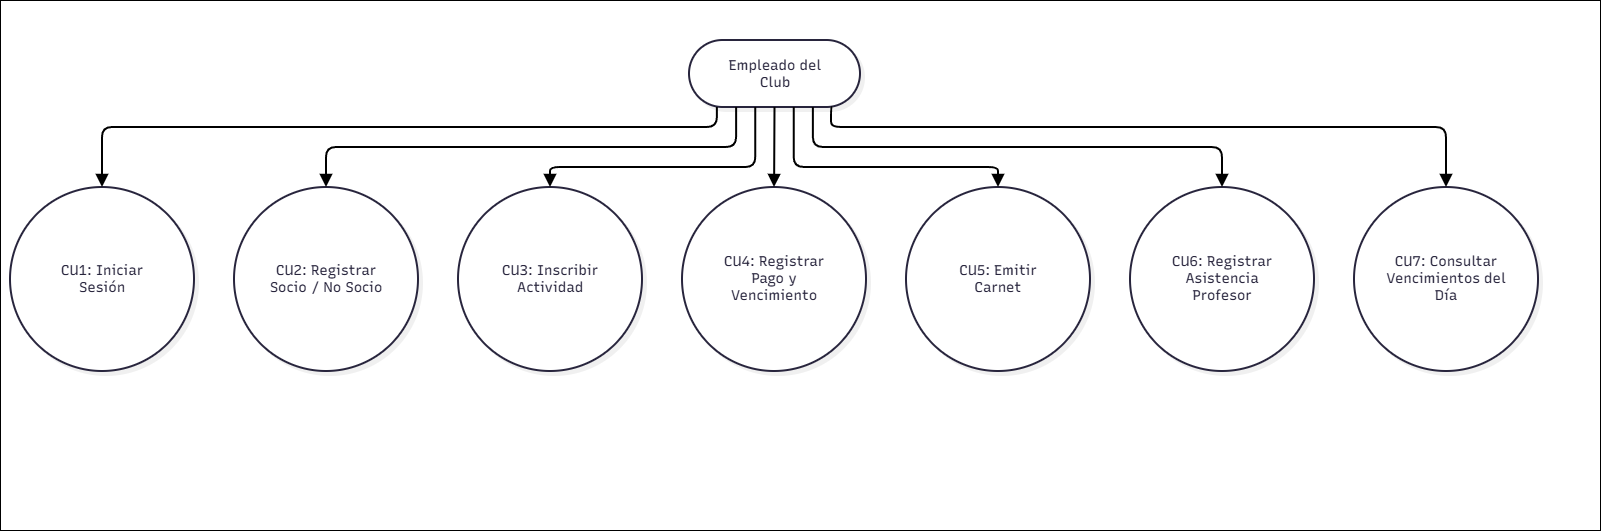

The diagram above was exported from draw.io. Its source (the exported page's mxGraphModel, read from the mxfile embedded in the PNG):
<mxGraphModel dx="1775" dy="2161" grid="1" gridSize="10" guides="1" tooltips="1" connect="1" arrows="1" fold="1" page="1" pageScale="1" pageWidth="827" pageHeight="1169" math="0" shadow="0">
  <root>
    <mxCell id="0" />
    <mxCell id="1" parent="0" />
    <mxCell id="c5Z8Cg75uAnSoATIt4oO-19" parent="1" style="rounded=0;whiteSpace=wrap;html=1;" value="" vertex="1">
      <mxGeometry height="530" width="1600" x="10" y="-40" as="geometry" />
    </mxCell>
    <UserObject label="" mermaidData="{&#10;  &quot;data&quot;: &quot;graph TD\n    %% Actor\n    Actor([Empleado del Club])\n\n    %% Casos de Uso (Procesos)\n    CU1((CU1: Iniciar Sesión))\n    CU2((CU2: Registrar Socio / No Socio))\n    CU3((CU3: Inscribir Actividad))\n    CU4((CU4: Registrar Pago y Vencimiento))\n    CU5((CU5: Emitir Carnet))\n    CU6((CU6: Registrar Asistencia Profesor))\n    CU7((CU7: Consultar Vencimientos del Día))\n\n    %% Relaciones de interacción\n    Actor --&gt; CU1\n    Actor --&gt; CU2\n    Actor --&gt; CU3\n    Actor --&gt; CU4\n    Actor --&gt; CU5\n    Actor --&gt; CU6\n    Actor --&gt; CU7\n\n    %% Relaciones de dependencia (Includes / Extends)\n    CU4 ..-&gt;|&lt;&lt;include&gt;&gt;| CU2\n    CU5 ..-&gt;|&lt;&lt;include&gt;&gt;| CU2&quot;,&#10;  &quot;config&quot;: null,&#10;  &quot;version&quot;: &quot;12&quot;&#10;}" id="c5Z8Cg75uAnSoATIt4oO-1">
      <mxCell connectable="0" parent="1" style="group;transparentBounds=1;editIcon=1;lockedGroup=0;groupPadding=10;" vertex="1">
        <mxGeometry as="geometry" />
      </mxCell>
    </UserObject>
    <UserObject label="Empleado del Club" mermaidId="n:Actor" mermaidBaseStyle="html=1;rounded=1;whiteSpace=wrap;arcSize=50;strokeWidth=2;fillColor=#ffffff;strokeColor=#28253D;fontColor=#28253D;fontFamily=Recursive;fontSize=14;shadow=1;shadowColor=#000000;shadowOffsetX=4;shadowOffsetY=4;shadowBlur=0;shadowOpacity=6;" mermaidBaseValue="Empleado del Club" id="c5Z8Cg75uAnSoATIt4oO-2">
      <mxCell parent="c5Z8Cg75uAnSoATIt4oO-1" style="html=1;rounded=1;whiteSpace=wrap;arcSize=50;strokeWidth=2;fillColor=#ffffff;strokeColor=#28253D;fontColor=#28253D;fontFamily=Recursive;fontSize=14;shadow=1;shadowColor=#000000;shadowOffsetX=4;shadowOffsetY=4;shadowBlur=0;shadowOpacity=6;labelWidth=120;fontSource=https%3A%2F%2Ffonts.googleapis.com%2Fcss%3Ffamily%3DRecursive;" vertex="1">
        <mxGeometry height="67" width="171" x="699" as="geometry" />
      </mxCell>
    </UserObject>
    <UserObject label="CU1: Iniciar Sesión" mermaidId="n:CU1" mermaidBaseStyle="ellipse;html=1;aspect=fixed;strokeWidth=2;whiteSpace=wrap;fillColor=#ffffff;strokeColor=#28253D;fontColor=#28253D;fontFamily=Recursive;fontSize=14;shadow=1;shadowColor=#000000;shadowOffsetX=4;shadowOffsetY=4;shadowBlur=0;shadowOpacity=6;" mermaidBaseValue="CU1: Iniciar Sesión" id="c5Z8Cg75uAnSoATIt4oO-3">
      <mxCell parent="c5Z8Cg75uAnSoATIt4oO-1" style="ellipse;html=1;aspect=fixed;strokeWidth=2;whiteSpace=wrap;fillColor=#ffffff;strokeColor=#28253D;fontColor=#28253D;fontFamily=Recursive;fontSize=14;shadow=1;shadowColor=#000000;shadowOffsetX=4;shadowOffsetY=4;shadowBlur=0;shadowOpacity=6;labelWidth=120;fontSource=https%3A%2F%2Ffonts.googleapis.com%2Fcss%3Ffamily%3DRecursive;" vertex="1">
        <mxGeometry height="184" width="184" x="20" y="147" as="geometry" />
      </mxCell>
    </UserObject>
    <UserObject label="CU2: Registrar Socio / No Socio" mermaidId="n:CU2" mermaidBaseStyle="ellipse;html=1;aspect=fixed;strokeWidth=2;whiteSpace=wrap;fillColor=#ffffff;strokeColor=#28253D;fontColor=#28253D;fontFamily=Recursive;fontSize=14;shadow=1;shadowColor=#000000;shadowOffsetX=4;shadowOffsetY=4;shadowBlur=0;shadowOpacity=6;" mermaidBaseValue="CU2: Registrar Socio / No Socio" id="c5Z8Cg75uAnSoATIt4oO-4">
      <mxCell parent="c5Z8Cg75uAnSoATIt4oO-1" style="ellipse;html=1;aspect=fixed;strokeWidth=2;whiteSpace=wrap;fillColor=#ffffff;strokeColor=#28253D;fontColor=#28253D;fontFamily=Recursive;fontSize=14;shadow=1;shadowColor=#000000;shadowOffsetX=4;shadowOffsetY=4;shadowBlur=0;shadowOpacity=6;labelWidth=120;fontSource=https%3A%2F%2Ffonts.googleapis.com%2Fcss%3Ffamily%3DRecursive;" vertex="1">
        <mxGeometry height="184" width="184" x="244" y="147" as="geometry" />
      </mxCell>
    </UserObject>
    <UserObject label="CU3: Inscribir Actividad" mermaidId="n:CU3" mermaidBaseStyle="ellipse;html=1;aspect=fixed;strokeWidth=2;whiteSpace=wrap;fillColor=#ffffff;strokeColor=#28253D;fontColor=#28253D;fontFamily=Recursive;fontSize=14;shadow=1;shadowColor=#000000;shadowOffsetX=4;shadowOffsetY=4;shadowBlur=0;shadowOpacity=6;" mermaidBaseValue="CU3: Inscribir Actividad" id="c5Z8Cg75uAnSoATIt4oO-5">
      <mxCell parent="c5Z8Cg75uAnSoATIt4oO-1" style="ellipse;html=1;aspect=fixed;strokeWidth=2;whiteSpace=wrap;fillColor=#ffffff;strokeColor=#28253D;fontColor=#28253D;fontFamily=Recursive;fontSize=14;shadow=1;shadowColor=#000000;shadowOffsetX=4;shadowOffsetY=4;shadowBlur=0;shadowOpacity=6;labelWidth=120;fontSource=https%3A%2F%2Ffonts.googleapis.com%2Fcss%3Ffamily%3DRecursive;" vertex="1">
        <mxGeometry height="184" width="184" x="468" y="147" as="geometry" />
      </mxCell>
    </UserObject>
    <UserObject label="CU4: Registrar Pago y Vencimiento" mermaidId="n:CU4" mermaidBaseStyle="ellipse;html=1;aspect=fixed;strokeWidth=2;whiteSpace=wrap;fillColor=#ffffff;strokeColor=#28253D;fontColor=#28253D;fontFamily=Recursive;fontSize=14;shadow=1;shadowColor=#000000;shadowOffsetX=4;shadowOffsetY=4;shadowBlur=0;shadowOpacity=6;" mermaidBaseValue="CU4: Registrar Pago y Vencimiento" id="c5Z8Cg75uAnSoATIt4oO-6">
      <mxCell parent="c5Z8Cg75uAnSoATIt4oO-1" style="ellipse;html=1;aspect=fixed;strokeWidth=2;whiteSpace=wrap;fillColor=#ffffff;strokeColor=#28253D;fontColor=#28253D;fontFamily=Recursive;fontSize=14;shadow=1;shadowColor=#000000;shadowOffsetX=4;shadowOffsetY=4;shadowBlur=0;shadowOpacity=6;labelWidth=120;fontSource=https%3A%2F%2Ffonts.googleapis.com%2Fcss%3Ffamily%3DRecursive;" vertex="1">
        <mxGeometry height="184" width="184" x="692" y="147" as="geometry" />
      </mxCell>
    </UserObject>
    <UserObject label="CU5: Emitir Carnet" mermaidId="n:CU5" mermaidBaseStyle="ellipse;html=1;aspect=fixed;strokeWidth=2;whiteSpace=wrap;fillColor=#ffffff;strokeColor=#28253D;fontColor=#28253D;fontFamily=Recursive;fontSize=14;shadow=1;shadowColor=#000000;shadowOffsetX=4;shadowOffsetY=4;shadowBlur=0;shadowOpacity=6;" mermaidBaseValue="CU5: Emitir Carnet" id="c5Z8Cg75uAnSoATIt4oO-7">
      <mxCell parent="c5Z8Cg75uAnSoATIt4oO-1" style="ellipse;html=1;aspect=fixed;strokeWidth=2;whiteSpace=wrap;fillColor=#ffffff;strokeColor=#28253D;fontColor=#28253D;fontFamily=Recursive;fontSize=14;shadow=1;shadowColor=#000000;shadowOffsetX=4;shadowOffsetY=4;shadowBlur=0;shadowOpacity=6;labelWidth=120;fontSource=https%3A%2F%2Ffonts.googleapis.com%2Fcss%3Ffamily%3DRecursive;" vertex="1">
        <mxGeometry height="184" width="184" x="916" y="147" as="geometry" />
      </mxCell>
    </UserObject>
    <UserObject label="CU6: Registrar Asistencia Profesor" mermaidId="n:CU6" mermaidBaseStyle="ellipse;html=1;aspect=fixed;strokeWidth=2;whiteSpace=wrap;fillColor=#ffffff;strokeColor=#28253D;fontColor=#28253D;fontFamily=Recursive;fontSize=14;shadow=1;shadowColor=#000000;shadowOffsetX=4;shadowOffsetY=4;shadowBlur=0;shadowOpacity=6;" mermaidBaseValue="CU6: Registrar Asistencia Profesor" id="c5Z8Cg75uAnSoATIt4oO-8">
      <mxCell parent="c5Z8Cg75uAnSoATIt4oO-1" style="ellipse;html=1;aspect=fixed;strokeWidth=2;whiteSpace=wrap;fillColor=#ffffff;strokeColor=#28253D;fontColor=#28253D;fontFamily=Recursive;fontSize=14;shadow=1;shadowColor=#000000;shadowOffsetX=4;shadowOffsetY=4;shadowBlur=0;shadowOpacity=6;labelWidth=120;fontSource=https%3A%2F%2Ffonts.googleapis.com%2Fcss%3Ffamily%3DRecursive;" vertex="1">
        <mxGeometry height="184" width="184" x="1140" y="147" as="geometry" />
      </mxCell>
    </UserObject>
    <UserObject label="CU7: Consultar Vencimientos del Día" mermaidId="n:CU7" mermaidBaseStyle="ellipse;html=1;aspect=fixed;strokeWidth=2;whiteSpace=wrap;fillColor=#ffffff;strokeColor=#28253D;fontColor=#28253D;fontFamily=Recursive;fontSize=14;shadow=1;shadowColor=#000000;shadowOffsetX=4;shadowOffsetY=4;shadowBlur=0;shadowOpacity=6;" mermaidBaseValue="CU7: Consultar Vencimientos del Día" id="c5Z8Cg75uAnSoATIt4oO-9">
      <mxCell parent="c5Z8Cg75uAnSoATIt4oO-1" style="ellipse;html=1;aspect=fixed;strokeWidth=2;whiteSpace=wrap;fillColor=#ffffff;strokeColor=#28253D;fontColor=#28253D;fontFamily=Recursive;fontSize=14;shadow=1;shadowColor=#000000;shadowOffsetX=4;shadowOffsetY=4;shadowBlur=0;shadowOpacity=6;labelWidth=120;fontSource=https%3A%2F%2Ffonts.googleapis.com%2Fcss%3Ffamily%3DRecursive;" vertex="1">
        <mxGeometry height="184" width="184" x="1364" y="147" as="geometry" />
      </mxCell>
    </UserObject>
    <UserObject label="" mermaidId="e:Actor-&gt;CU1#0" mermaidBaseStyle="edgeStyle=orthogonalEdgeStyle;rounded=1;curved=0;startArrow=none;endArrow=block;endSize=8;jumpStyle=arc;jumpSize=12;strokeColor=#000000;exitX=0.17;exitY=0.99;entryX=0.5;entryY=0;strokeWidth=2;targetPerimeterSpacing=4;" mermaidBaseValue="" id="c5Z8Cg75uAnSoATIt4oO-10">
      <mxCell edge="1" parent="c5Z8Cg75uAnSoATIt4oO-1" source="c5Z8Cg75uAnSoATIt4oO-2" style="edgeStyle=orthogonalEdgeStyle;rounded=1;curved=0;startArrow=none;endArrow=block;endSize=8;jumpStyle=arc;jumpSize=12;strokeColor=#000000;exitX=0.17;exitY=0.99;entryX=0.5;entryY=0;strokeWidth=2;targetPerimeterSpacing=4;" target="c5Z8Cg75uAnSoATIt4oO-3">
        <mxGeometry relative="1" as="geometry">
          <Array as="points">
            <mxPoint x="727" y="87" />
            <mxPoint x="112" y="87" />
          </Array>
        </mxGeometry>
      </mxCell>
    </UserObject>
    <UserObject label="" mermaidId="e:Actor-&gt;CU2#0" mermaidBaseStyle="edgeStyle=orthogonalEdgeStyle;rounded=1;curved=0;startArrow=none;endArrow=block;endSize=8;jumpStyle=arc;jumpSize=12;strokeColor=#000000;exitX=0.28;exitY=0.99;entryX=0.5;entryY=0;strokeWidth=2;targetPerimeterSpacing=4;" mermaidBaseValue="" id="c5Z8Cg75uAnSoATIt4oO-11">
      <mxCell edge="1" parent="c5Z8Cg75uAnSoATIt4oO-1" source="c5Z8Cg75uAnSoATIt4oO-2" style="edgeStyle=orthogonalEdgeStyle;rounded=1;curved=0;startArrow=none;endArrow=block;endSize=8;jumpStyle=arc;jumpSize=12;strokeColor=#000000;exitX=0.28;exitY=0.99;entryX=0.5;entryY=0;strokeWidth=2;targetPerimeterSpacing=4;" target="c5Z8Cg75uAnSoATIt4oO-4">
        <mxGeometry relative="1" as="geometry">
          <Array as="points">
            <mxPoint x="746" y="107" />
            <mxPoint x="336" y="107" />
          </Array>
        </mxGeometry>
      </mxCell>
    </UserObject>
    <UserObject label="" mermaidId="e:Actor-&gt;CU3#0" mermaidBaseStyle="edgeStyle=orthogonalEdgeStyle;rounded=1;curved=0;startArrow=none;endArrow=block;endSize=8;jumpStyle=arc;jumpSize=12;strokeColor=#000000;exitX=0.39;exitY=0.99;entryX=0.5;entryY=0;strokeWidth=2;targetPerimeterSpacing=4;" mermaidBaseValue="" id="c5Z8Cg75uAnSoATIt4oO-12">
      <mxCell edge="1" parent="c5Z8Cg75uAnSoATIt4oO-1" source="c5Z8Cg75uAnSoATIt4oO-2" style="edgeStyle=orthogonalEdgeStyle;rounded=1;curved=0;startArrow=none;endArrow=block;endSize=8;jumpStyle=arc;jumpSize=12;strokeColor=#000000;exitX=0.39;exitY=0.99;entryX=0.5;entryY=0;strokeWidth=2;targetPerimeterSpacing=4;" target="c5Z8Cg75uAnSoATIt4oO-5">
        <mxGeometry relative="1" as="geometry">
          <Array as="points">
            <mxPoint x="765" y="127" />
            <mxPoint x="560" y="127" />
          </Array>
        </mxGeometry>
      </mxCell>
    </UserObject>
    <UserObject label="" mermaidId="e:Actor-&gt;CU4#0" mermaidBaseStyle="edgeStyle=orthogonalEdgeStyle;rounded=1;curved=0;startArrow=none;endArrow=block;endSize=8;jumpStyle=arc;jumpSize=12;strokeColor=#000000;exitX=0.5;exitY=0.99;entryX=0.5;entryY=0;strokeWidth=2;targetPerimeterSpacing=4;" mermaidBaseValue="" id="c5Z8Cg75uAnSoATIt4oO-13">
      <mxCell edge="1" parent="c5Z8Cg75uAnSoATIt4oO-1" source="c5Z8Cg75uAnSoATIt4oO-2" style="edgeStyle=orthogonalEdgeStyle;rounded=1;curved=0;startArrow=none;endArrow=block;endSize=8;jumpStyle=arc;jumpSize=12;strokeColor=#000000;exitX=0.5;exitY=0.99;entryX=0.5;entryY=0;strokeWidth=2;targetPerimeterSpacing=4;" target="c5Z8Cg75uAnSoATIt4oO-6">
        <mxGeometry relative="1" as="geometry">
          <Array as="points" />
        </mxGeometry>
      </mxCell>
    </UserObject>
    <UserObject label="" mermaidId="e:Actor-&gt;CU5#0" mermaidBaseStyle="edgeStyle=orthogonalEdgeStyle;rounded=1;curved=0;startArrow=none;endArrow=block;endSize=8;jumpStyle=arc;jumpSize=12;strokeColor=#000000;exitX=0.61;exitY=0.99;entryX=0.5;entryY=0;strokeWidth=2;targetPerimeterSpacing=4;" mermaidBaseValue="" id="c5Z8Cg75uAnSoATIt4oO-14">
      <mxCell edge="1" parent="c5Z8Cg75uAnSoATIt4oO-1" source="c5Z8Cg75uAnSoATIt4oO-2" style="edgeStyle=orthogonalEdgeStyle;rounded=1;curved=0;startArrow=none;endArrow=block;endSize=8;jumpStyle=arc;jumpSize=12;strokeColor=#000000;exitX=0.61;exitY=0.99;entryX=0.5;entryY=0;strokeWidth=2;targetPerimeterSpacing=4;" target="c5Z8Cg75uAnSoATIt4oO-7">
        <mxGeometry relative="1" as="geometry">
          <Array as="points">
            <mxPoint x="803" y="127" />
            <mxPoint x="1008" y="127" />
          </Array>
        </mxGeometry>
      </mxCell>
    </UserObject>
    <UserObject label="" mermaidId="e:Actor-&gt;CU6#0" mermaidBaseStyle="edgeStyle=orthogonalEdgeStyle;rounded=1;curved=0;startArrow=none;endArrow=block;endSize=8;jumpStyle=arc;jumpSize=12;strokeColor=#000000;exitX=0.72;exitY=0.99;entryX=0.5;entryY=0;strokeWidth=2;targetPerimeterSpacing=4;" mermaidBaseValue="" id="c5Z8Cg75uAnSoATIt4oO-15">
      <mxCell edge="1" parent="c5Z8Cg75uAnSoATIt4oO-1" source="c5Z8Cg75uAnSoATIt4oO-2" style="edgeStyle=orthogonalEdgeStyle;rounded=1;curved=0;startArrow=none;endArrow=block;endSize=8;jumpStyle=arc;jumpSize=12;strokeColor=#000000;exitX=0.72;exitY=0.99;entryX=0.5;entryY=0;strokeWidth=2;targetPerimeterSpacing=4;" target="c5Z8Cg75uAnSoATIt4oO-8">
        <mxGeometry relative="1" as="geometry">
          <Array as="points">
            <mxPoint x="822" y="107" />
            <mxPoint x="1232" y="107" />
          </Array>
        </mxGeometry>
      </mxCell>
    </UserObject>
    <UserObject label="" mermaidId="e:Actor-&gt;CU7#0" mermaidBaseStyle="edgeStyle=orthogonalEdgeStyle;rounded=1;curved=0;startArrow=none;endArrow=block;endSize=8;jumpStyle=arc;jumpSize=12;strokeColor=#000000;exitX=0.83;exitY=0.99;entryX=0.5;entryY=0;strokeWidth=2;targetPerimeterSpacing=4;" mermaidBaseValue="" id="c5Z8Cg75uAnSoATIt4oO-16">
      <mxCell edge="1" parent="c5Z8Cg75uAnSoATIt4oO-1" source="c5Z8Cg75uAnSoATIt4oO-2" style="edgeStyle=orthogonalEdgeStyle;rounded=1;curved=0;startArrow=none;endArrow=block;endSize=8;jumpStyle=arc;jumpSize=12;strokeColor=#000000;exitX=0.83;exitY=0.99;entryX=0.5;entryY=0;strokeWidth=2;targetPerimeterSpacing=4;" target="c5Z8Cg75uAnSoATIt4oO-9">
        <mxGeometry relative="1" as="geometry">
          <Array as="points">
            <mxPoint x="841" y="87" />
            <mxPoint x="1456" y="87" />
          </Array>
        </mxGeometry>
      </mxCell>
    </UserObject>
  </root>
</mxGraphModel>